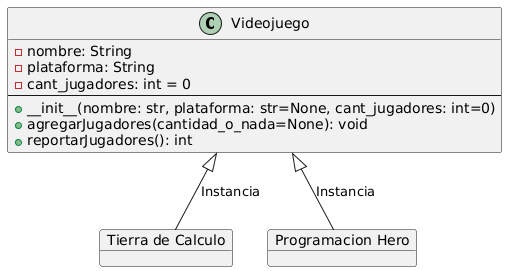

The diagram above was rendered by PlantUML. Its source (embedded in the PNG):
@startuml
class Videojuego {
  - nombre: String
  - plataforma: String
  - cant_jugadores: int = 0
  --
  + __init__(nombre: str, plataforma: str=None, cant_jugadores: int=0)
  ' Polimorfismo Ad Hoc (Sobrecarga simulada)
  + agregarJugadores(cantidad_o_nada=None): void
  + reportarJugadores(): int
}

object v1 as "Tierra de Calculo"
object v2 as "Programacion Hero"

Videojuego <|-- v1 : Instancia
Videojuego <|-- v2 : Instancia
@enduml